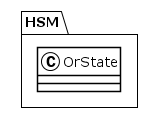

The diagram above was rendered by PlantUML. Its source (embedded in the PNG):
@startuml
!theme plain
package HSM {
class OrState {
}
}
@enduml